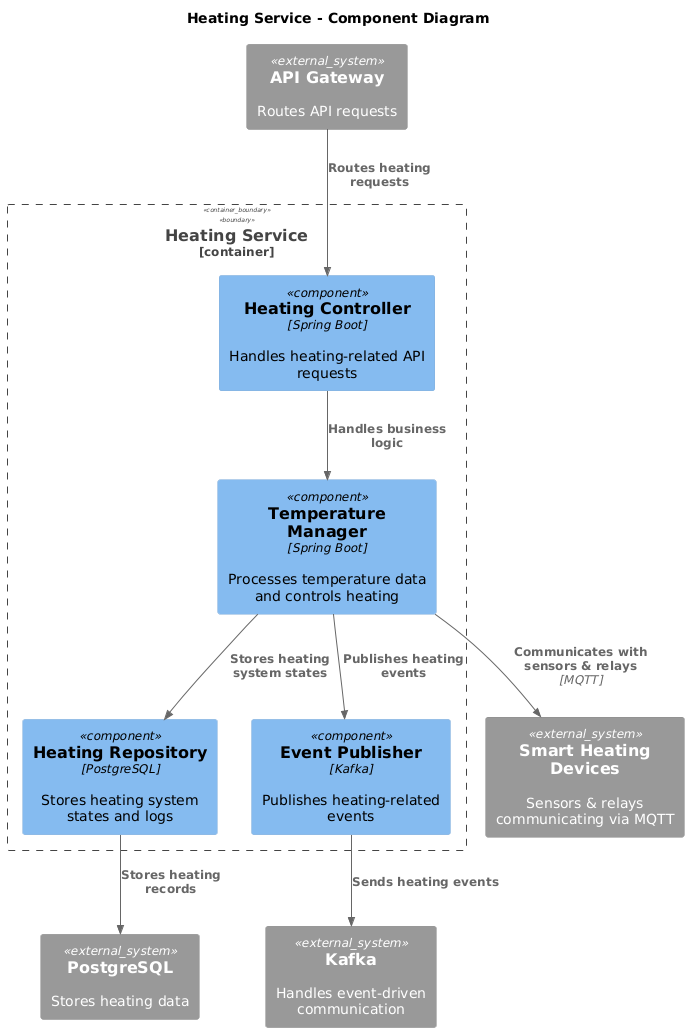

The diagram above was rendered by PlantUML. Its source (embedded in the PNG):
@startuml
title Heating Service - Component Diagram

!include <C4/C4_Component>

Container_Boundary(HeatingService, "Heating Service") {

    Component(HeatingController, "Heating Controller", "Spring Boot", "Handles heating-related API requests")
    Component(TemperatureManager, "Temperature Manager", "Spring Boot", "Processes temperature data and controls heating")
    Component(HeatingRepository, "Heating Repository", "PostgreSQL", "Stores heating system states and logs")
    Component(EventPublisher, "Event Publisher", "Kafka", "Publishes heating-related events")

}

System_Ext(ApiGateway, "API Gateway", "Routes API requests")
System_Ext(MessageBroker, "Kafka", "Handles event-driven communication")
System_Ext(Database, "PostgreSQL", "Stores heating data")
System_Ext(IoTDevices, "Smart Heating Devices", "Sensors & relays communicating via MQTT")

Rel(ApiGateway, HeatingController, "Routes heating requests")
Rel(HeatingController, TemperatureManager, "Handles business logic")
Rel(TemperatureManager, HeatingRepository, "Stores heating system states")
Rel(TemperatureManager, EventPublisher, "Publishes heating events")
Rel(EventPublisher, MessageBroker, "Sends heating events")
Rel(TemperatureManager, IoTDevices, "Communicates with sensors & relays", "MQTT")
Rel(HeatingRepository, Database, "Stores heating records")
@enduml